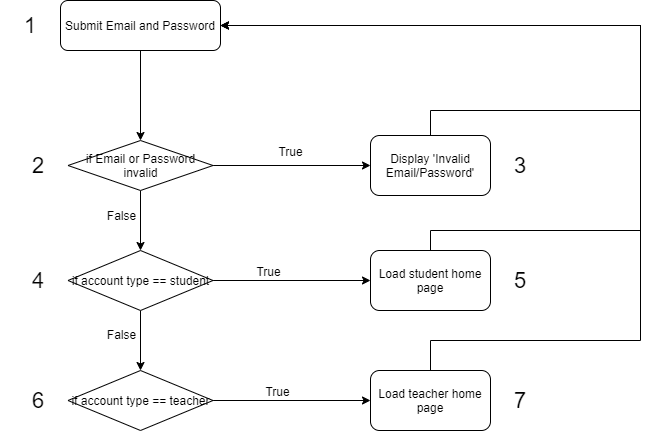

The diagram above was exported from draw.io. Its source (the exported page's mxGraphModel, read from the mxfile embedded in the PNG):
<mxGraphModel dx="1038" dy="481" grid="1" gridSize="10" guides="1" tooltips="1" connect="1" arrows="1" fold="1" page="1" pageScale="1" pageWidth="850" pageHeight="1100" math="0" shadow="0">
  <root>
    <mxCell id="12Y4CwwrFCXQhZ9M8wiG-0" />
    <mxCell id="12Y4CwwrFCXQhZ9M8wiG-1" parent="12Y4CwwrFCXQhZ9M8wiG-0" />
    <mxCell id="bczvtADpcwID3o00Bv3G-4" style="edgeStyle=orthogonalEdgeStyle;rounded=0;orthogonalLoop=1;jettySize=auto;html=1;exitX=0.5;exitY=1;exitDx=0;exitDy=0;entryX=0.5;entryY=0;entryDx=0;entryDy=0;fontSize=12;" parent="12Y4CwwrFCXQhZ9M8wiG-1" source="12Y4CwwrFCXQhZ9M8wiG-2" target="bczvtADpcwID3o00Bv3G-0" edge="1">
      <mxGeometry relative="1" as="geometry" />
    </mxCell>
    <mxCell id="12Y4CwwrFCXQhZ9M8wiG-2" value="&lt;p style=&quot;font-size: 12px;&quot;&gt;&lt;font style=&quot;font-size: 12px&quot;&gt;Submit Email and Password&lt;/font&gt;&lt;/p&gt;" style="rounded=1;whiteSpace=wrap;html=1;fontSize=12;align=center;" parent="12Y4CwwrFCXQhZ9M8wiG-1" vertex="1">
      <mxGeometry x="280" y="130" width="160" height="50" as="geometry" />
    </mxCell>
    <mxCell id="bczvtADpcwID3o00Bv3G-3" style="edgeStyle=orthogonalEdgeStyle;rounded=0;orthogonalLoop=1;jettySize=auto;html=1;exitX=1;exitY=0.5;exitDx=0;exitDy=0;entryX=0;entryY=0.5;entryDx=0;entryDy=0;fontSize=12;" parent="12Y4CwwrFCXQhZ9M8wiG-1" source="bczvtADpcwID3o00Bv3G-0" target="bczvtADpcwID3o00Bv3G-2" edge="1">
      <mxGeometry relative="1" as="geometry" />
    </mxCell>
    <mxCell id="bczvtADpcwID3o00Bv3G-13" value="True" style="edgeLabel;html=1;align=center;verticalAlign=middle;resizable=0;points=[];fontSize=12;" parent="bczvtADpcwID3o00Bv3G-3" vertex="1" connectable="0">
      <mxGeometry x="-0.3164" y="-1" relative="1" as="geometry">
        <mxPoint x="23" y="-16" as="offset" />
      </mxGeometry>
    </mxCell>
    <mxCell id="bczvtADpcwID3o00Bv3G-6" style="edgeStyle=orthogonalEdgeStyle;rounded=0;orthogonalLoop=1;jettySize=auto;html=1;exitX=0.5;exitY=1;exitDx=0;exitDy=0;entryX=0.5;entryY=0;entryDx=0;entryDy=0;fontSize=12;" parent="12Y4CwwrFCXQhZ9M8wiG-1" source="bczvtADpcwID3o00Bv3G-0" target="bczvtADpcwID3o00Bv3G-1" edge="1">
      <mxGeometry relative="1" as="geometry" />
    </mxCell>
    <mxCell id="bczvtADpcwID3o00Bv3G-14" value="False" style="edgeLabel;html=1;align=center;verticalAlign=middle;resizable=0;points=[];fontSize=12;" parent="bczvtADpcwID3o00Bv3G-6" vertex="1" connectable="0">
      <mxGeometry x="-0.2111" relative="1" as="geometry">
        <mxPoint x="-20" as="offset" />
      </mxGeometry>
    </mxCell>
    <mxCell id="bczvtADpcwID3o00Bv3G-0" value="if Email or Password invalid" style="rhombus;whiteSpace=wrap;html=1;fontSize=12;align=center;" parent="12Y4CwwrFCXQhZ9M8wiG-1" vertex="1">
      <mxGeometry x="287.5" y="270" width="145" height="50" as="geometry" />
    </mxCell>
    <mxCell id="bczvtADpcwID3o00Bv3G-7" style="edgeStyle=orthogonalEdgeStyle;rounded=0;orthogonalLoop=1;jettySize=auto;html=1;exitX=0.5;exitY=1;exitDx=0;exitDy=0;entryX=0.5;entryY=0;entryDx=0;entryDy=0;fontSize=12;" parent="12Y4CwwrFCXQhZ9M8wiG-1" source="bczvtADpcwID3o00Bv3G-1" target="bczvtADpcwID3o00Bv3G-5" edge="1">
      <mxGeometry relative="1" as="geometry" />
    </mxCell>
    <mxCell id="bczvtADpcwID3o00Bv3G-16" value="False" style="edgeLabel;html=1;align=center;verticalAlign=middle;resizable=0;points=[];fontSize=12;" parent="bczvtADpcwID3o00Bv3G-7" vertex="1" connectable="0">
      <mxGeometry x="-0.2173" relative="1" as="geometry">
        <mxPoint x="-20" as="offset" />
      </mxGeometry>
    </mxCell>
    <mxCell id="bczvtADpcwID3o00Bv3G-10" style="edgeStyle=orthogonalEdgeStyle;rounded=0;orthogonalLoop=1;jettySize=auto;html=1;exitX=1;exitY=0.5;exitDx=0;exitDy=0;entryX=0;entryY=0.5;entryDx=0;entryDy=0;fontSize=12;" parent="12Y4CwwrFCXQhZ9M8wiG-1" source="bczvtADpcwID3o00Bv3G-1" target="bczvtADpcwID3o00Bv3G-8" edge="1">
      <mxGeometry relative="1" as="geometry" />
    </mxCell>
    <mxCell id="bczvtADpcwID3o00Bv3G-17" value="True" style="edgeLabel;html=1;align=center;verticalAlign=middle;resizable=0;points=[];fontSize=12;" parent="bczvtADpcwID3o00Bv3G-10" vertex="1" connectable="0">
      <mxGeometry x="-0.4209" y="1" relative="1" as="geometry">
        <mxPoint x="9" y="-9" as="offset" />
      </mxGeometry>
    </mxCell>
    <mxCell id="bczvtADpcwID3o00Bv3G-1" value="if account type == student" style="rhombus;whiteSpace=wrap;html=1;fontSize=12;align=center;" parent="12Y4CwwrFCXQhZ9M8wiG-1" vertex="1">
      <mxGeometry x="287.5" y="380" width="145" height="60" as="geometry" />
    </mxCell>
    <mxCell id="skpzbGDyK1wA1kV-UNef-0" style="edgeStyle=orthogonalEdgeStyle;rounded=0;orthogonalLoop=1;jettySize=auto;html=1;exitX=0.5;exitY=0;exitDx=0;exitDy=0;entryX=1;entryY=0.5;entryDx=0;entryDy=0;" parent="12Y4CwwrFCXQhZ9M8wiG-1" source="bczvtADpcwID3o00Bv3G-2" target="12Y4CwwrFCXQhZ9M8wiG-2" edge="1">
      <mxGeometry relative="1" as="geometry">
        <Array as="points">
          <mxPoint x="650" y="240" />
          <mxPoint x="860" y="240" />
          <mxPoint x="860" y="155" />
        </Array>
      </mxGeometry>
    </mxCell>
    <mxCell id="bczvtADpcwID3o00Bv3G-2" value="Display 'Invalid Email/Password'" style="rounded=1;whiteSpace=wrap;html=1;fontSize=12;align=center;" parent="12Y4CwwrFCXQhZ9M8wiG-1" vertex="1">
      <mxGeometry x="590" y="265" width="120" height="60" as="geometry" />
    </mxCell>
    <mxCell id="bczvtADpcwID3o00Bv3G-11" style="edgeStyle=orthogonalEdgeStyle;rounded=0;orthogonalLoop=1;jettySize=auto;html=1;exitX=1;exitY=0.5;exitDx=0;exitDy=0;entryX=0;entryY=0.5;entryDx=0;entryDy=0;fontSize=12;" parent="12Y4CwwrFCXQhZ9M8wiG-1" source="bczvtADpcwID3o00Bv3G-5" target="bczvtADpcwID3o00Bv3G-9" edge="1">
      <mxGeometry relative="1" as="geometry" />
    </mxCell>
    <mxCell id="bczvtADpcwID3o00Bv3G-18" value="True" style="edgeLabel;html=1;align=center;verticalAlign=middle;resizable=0;points=[];fontSize=12;" parent="bczvtADpcwID3o00Bv3G-11" vertex="1" connectable="0">
      <mxGeometry x="-0.1932" y="-1" relative="1" as="geometry">
        <mxPoint y="-11" as="offset" />
      </mxGeometry>
    </mxCell>
    <mxCell id="bczvtADpcwID3o00Bv3G-5" value="if account type == teacher" style="rhombus;whiteSpace=wrap;html=1;fontSize=12;align=center;" parent="12Y4CwwrFCXQhZ9M8wiG-1" vertex="1">
      <mxGeometry x="287.5" y="500" width="145" height="60" as="geometry" />
    </mxCell>
    <mxCell id="skpzbGDyK1wA1kV-UNef-1" style="edgeStyle=orthogonalEdgeStyle;rounded=0;orthogonalLoop=1;jettySize=auto;html=1;exitX=0.5;exitY=0;exitDx=0;exitDy=0;entryX=1;entryY=0.5;entryDx=0;entryDy=0;" parent="12Y4CwwrFCXQhZ9M8wiG-1" source="bczvtADpcwID3o00Bv3G-8" target="12Y4CwwrFCXQhZ9M8wiG-2" edge="1">
      <mxGeometry relative="1" as="geometry">
        <mxPoint x="440" y="150" as="targetPoint" />
        <Array as="points">
          <mxPoint x="650" y="360" />
          <mxPoint x="860" y="360" />
          <mxPoint x="860" y="155" />
        </Array>
      </mxGeometry>
    </mxCell>
    <mxCell id="bczvtADpcwID3o00Bv3G-8" value="Load student home page" style="rounded=1;whiteSpace=wrap;html=1;fontSize=12;align=center;" parent="12Y4CwwrFCXQhZ9M8wiG-1" vertex="1">
      <mxGeometry x="590" y="380" width="120" height="60" as="geometry" />
    </mxCell>
    <mxCell id="skpzbGDyK1wA1kV-UNef-2" style="edgeStyle=orthogonalEdgeStyle;rounded=0;orthogonalLoop=1;jettySize=auto;html=1;exitX=0.5;exitY=0;exitDx=0;exitDy=0;entryX=1;entryY=0.5;entryDx=0;entryDy=0;" parent="12Y4CwwrFCXQhZ9M8wiG-1" source="bczvtADpcwID3o00Bv3G-9" target="12Y4CwwrFCXQhZ9M8wiG-2" edge="1">
      <mxGeometry relative="1" as="geometry">
        <Array as="points">
          <mxPoint x="650" y="470" />
          <mxPoint x="860" y="470" />
          <mxPoint x="860" y="155" />
        </Array>
      </mxGeometry>
    </mxCell>
    <mxCell id="bczvtADpcwID3o00Bv3G-9" value="Load teacher home page" style="rounded=1;whiteSpace=wrap;html=1;fontSize=12;align=center;" parent="12Y4CwwrFCXQhZ9M8wiG-1" vertex="1">
      <mxGeometry x="590" y="500" width="120" height="60" as="geometry" />
    </mxCell>
    <mxCell id="rFigi_C-NKBLXN9tMTLj-0" value="&lt;font style=&quot;font-size: 22px&quot;&gt;1&lt;/font&gt;" style="text;html=1;strokeColor=none;fillColor=none;align=center;verticalAlign=middle;whiteSpace=wrap;rounded=0;fontSize=12;" parent="12Y4CwwrFCXQhZ9M8wiG-1" vertex="1">
      <mxGeometry x="220" y="140" width="60" height="30" as="geometry" />
    </mxCell>
    <mxCell id="rFigi_C-NKBLXN9tMTLj-1" value="&lt;font style=&quot;font-size: 22px&quot;&gt;2&lt;/font&gt;" style="text;html=1;strokeColor=none;fillColor=none;align=center;verticalAlign=middle;whiteSpace=wrap;rounded=0;fontSize=12;" parent="12Y4CwwrFCXQhZ9M8wiG-1" vertex="1">
      <mxGeometry x="227.5" y="280" width="60" height="30" as="geometry" />
    </mxCell>
    <mxCell id="rFigi_C-NKBLXN9tMTLj-2" value="&lt;font style=&quot;font-size: 22px&quot;&gt;3&lt;/font&gt;" style="text;html=1;strokeColor=none;fillColor=none;align=center;verticalAlign=middle;whiteSpace=wrap;rounded=0;fontSize=12;" parent="12Y4CwwrFCXQhZ9M8wiG-1" vertex="1">
      <mxGeometry x="710" y="280" width="60" height="30" as="geometry" />
    </mxCell>
    <mxCell id="rFigi_C-NKBLXN9tMTLj-3" value="&lt;span style=&quot;font-size: 22px&quot;&gt;4&lt;/span&gt;" style="text;html=1;strokeColor=none;fillColor=none;align=center;verticalAlign=middle;whiteSpace=wrap;rounded=0;fontSize=12;" parent="12Y4CwwrFCXQhZ9M8wiG-1" vertex="1">
      <mxGeometry x="227.5" y="395" width="60" height="30" as="geometry" />
    </mxCell>
    <mxCell id="rFigi_C-NKBLXN9tMTLj-4" value="&lt;font style=&quot;font-size: 22px&quot;&gt;5&lt;/font&gt;" style="text;html=1;strokeColor=none;fillColor=none;align=center;verticalAlign=middle;whiteSpace=wrap;rounded=0;fontSize=12;" parent="12Y4CwwrFCXQhZ9M8wiG-1" vertex="1">
      <mxGeometry x="710" y="395" width="60" height="30" as="geometry" />
    </mxCell>
    <mxCell id="rFigi_C-NKBLXN9tMTLj-5" value="&lt;font style=&quot;font-size: 22px&quot;&gt;6&lt;/font&gt;" style="text;html=1;strokeColor=none;fillColor=none;align=center;verticalAlign=middle;whiteSpace=wrap;rounded=0;fontSize=12;" parent="12Y4CwwrFCXQhZ9M8wiG-1" vertex="1">
      <mxGeometry x="227.5" y="515" width="60" height="30" as="geometry" />
    </mxCell>
    <mxCell id="rFigi_C-NKBLXN9tMTLj-6" value="&lt;font style=&quot;font-size: 22px&quot;&gt;7&lt;/font&gt;" style="text;html=1;strokeColor=none;fillColor=none;align=center;verticalAlign=middle;whiteSpace=wrap;rounded=0;fontSize=12;" parent="12Y4CwwrFCXQhZ9M8wiG-1" vertex="1">
      <mxGeometry x="710" y="515" width="60" height="30" as="geometry" />
    </mxCell>
  </root>
</mxGraphModel>